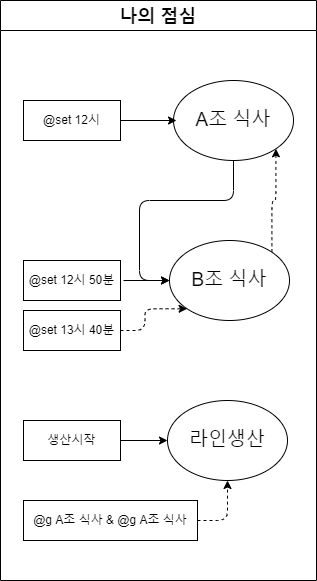

The diagram above was exported from draw.io. Its source (the exported page's mxGraphModel, read from the mxfile embedded in the PNG):
<mxGraphModel dx="767" dy="917" grid="1" gridSize="10" guides="1" tooltips="1" connect="1" arrows="1" fold="1" page="1" pageScale="1" pageWidth="827" pageHeight="1169" math="0" shadow="0">
  <root>
    <mxCell id="0" />
    <mxCell id="1" parent="0" />
    <mxCell id="7" value="나의 점심" style="swimlane;labelBackgroundColor=#FFFFFF;fontColor=none;fontSize=18;startSize=30;" parent="1" vertex="1">
      <mxGeometry x="184" y="140" width="316" height="580" as="geometry" />
    </mxCell>
    <mxCell id="83" style="edgeStyle=orthogonalEdgeStyle;html=1;exitX=0.5;exitY=1;exitDx=0;exitDy=0;entryX=0;entryY=0.5;entryDx=0;entryDy=0;" edge="1" parent="7" source="71" target="74">
      <mxGeometry relative="1" as="geometry">
        <Array as="points">
          <mxPoint x="233" y="200" />
          <mxPoint x="139" y="200" />
          <mxPoint x="139" y="280" />
        </Array>
      </mxGeometry>
    </mxCell>
    <mxCell id="71" value="A조 식사" style="ellipse;whiteSpace=wrap;html=1;labelBackgroundColor=#FFFFFF;fontColor=none;fontSize=19;" parent="7" vertex="1">
      <mxGeometry x="173" y="80" width="120" height="80" as="geometry" />
    </mxCell>
    <mxCell id="100" style="edgeStyle=orthogonalEdgeStyle;html=1;exitX=1;exitY=0;exitDx=0;exitDy=0;entryX=1;entryY=1;entryDx=0;entryDy=0;dashed=1;" edge="1" parent="7" source="74" target="71">
      <mxGeometry relative="1" as="geometry" />
    </mxCell>
    <mxCell id="74" value="B조 식사" style="ellipse;whiteSpace=wrap;html=1;labelBackgroundColor=#FFFFFF;fontColor=none;fontSize=19;" vertex="1" parent="7">
      <mxGeometry x="169" y="240" width="120" height="80" as="geometry" />
    </mxCell>
    <mxCell id="79" style="edgeStyle=none;html=1;exitX=1;exitY=0.5;exitDx=0;exitDy=0;entryX=0.025;entryY=0.5;entryDx=0;entryDy=0;entryPerimeter=0;" edge="1" parent="7" source="75" target="71">
      <mxGeometry relative="1" as="geometry" />
    </mxCell>
    <mxCell id="75" value="@set 12시" style="rounded=0;whiteSpace=wrap;html=1;" vertex="1" parent="7">
      <mxGeometry x="23" y="100" width="97" height="40" as="geometry" />
    </mxCell>
    <mxCell id="89" style="edgeStyle=orthogonalEdgeStyle;html=1;exitX=1;exitY=0.5;exitDx=0;exitDy=0;entryX=0.5;entryY=1;entryDx=0;entryDy=0;dashed=1;" edge="1" parent="7" source="76" target="86">
      <mxGeometry relative="1" as="geometry" />
    </mxCell>
    <mxCell id="76" value="@g A조 식사 &amp;amp; @g A조 식사" style="rounded=0;whiteSpace=wrap;html=1;" vertex="1" parent="7">
      <mxGeometry x="23" y="500" width="174" height="40" as="geometry" />
    </mxCell>
    <mxCell id="86" value="라인생산" style="ellipse;whiteSpace=wrap;html=1;labelBackgroundColor=#FFFFFF;fontColor=none;fontSize=19;" vertex="1" parent="7">
      <mxGeometry x="167" y="400" width="120" height="80" as="geometry" />
    </mxCell>
    <mxCell id="87" value="@set 12시&amp;nbsp;50분" style="rounded=0;whiteSpace=wrap;html=1;" vertex="1" parent="7">
      <mxGeometry x="23" y="260" width="97" height="40" as="geometry" />
    </mxCell>
    <mxCell id="81" style="edgeStyle=none;html=1;entryX=0;entryY=0.5;entryDx=0;entryDy=0;" edge="1" parent="7" target="74">
      <mxGeometry relative="1" as="geometry">
        <mxPoint x="123" y="280" as="sourcePoint" />
      </mxGeometry>
    </mxCell>
    <mxCell id="88" value="생산시작" style="rounded=0;whiteSpace=wrap;html=1;" vertex="1" parent="7">
      <mxGeometry x="23" y="420" width="97" height="40" as="geometry" />
    </mxCell>
    <mxCell id="90" style="edgeStyle=orthogonalEdgeStyle;html=1;exitX=1;exitY=0.5;exitDx=0;exitDy=0;entryX=0;entryY=0.5;entryDx=0;entryDy=0;" edge="1" parent="7" source="88" target="86">
      <mxGeometry relative="1" as="geometry" />
    </mxCell>
    <mxCell id="99" style="edgeStyle=orthogonalEdgeStyle;html=1;exitX=1;exitY=0.5;exitDx=0;exitDy=0;entryX=0;entryY=1;entryDx=0;entryDy=0;dashed=1;" edge="1" parent="7" source="98" target="74">
      <mxGeometry relative="1" as="geometry" />
    </mxCell>
    <mxCell id="98" value="@set 13시 40분" style="rounded=0;whiteSpace=wrap;html=1;" vertex="1" parent="7">
      <mxGeometry x="23" y="310" width="97" height="40" as="geometry" />
    </mxCell>
  </root>
</mxGraphModel>